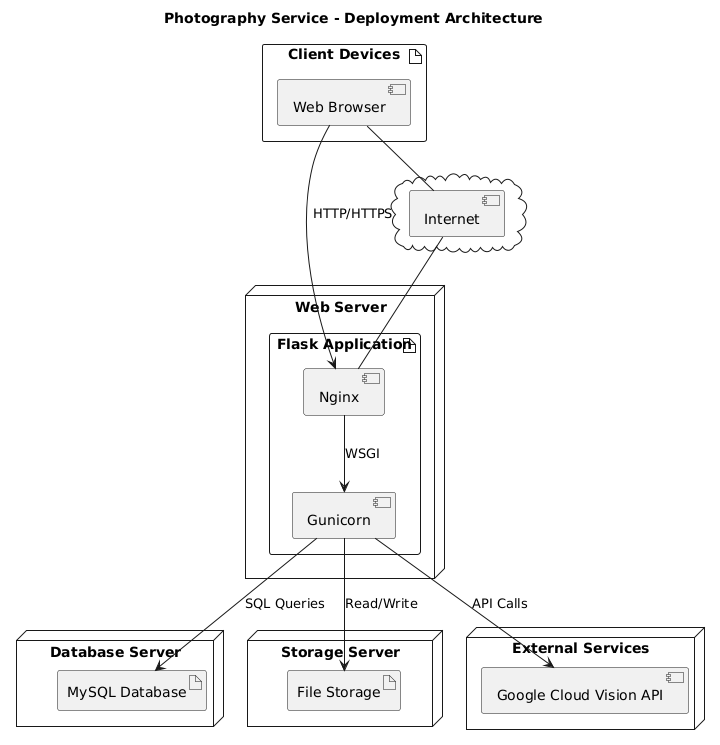

The diagram above was rendered by PlantUML. Its source (embedded in the PNG):
@startuml
title Photography Service - Deployment Architecture

artifact "Client Devices" {
  [Web Browser]
}

node "Web Server" {
  artifact "Flask Application" {
    [Gunicorn]
    [Nginx]
  }
}

node "Database Server" {
  artifact "MySQL Database"
}

node "Storage Server" {
  artifact "File Storage"
}

node "External Services" {
  [Google Cloud Vision API]
}

[Web Browser] --> [Nginx] : HTTP/HTTPS
[Nginx] --> [Gunicorn] : WSGI
[Gunicorn] --> [MySQL Database] : SQL Queries
[Gunicorn] --> [File Storage] : Read/Write
[Gunicorn] --> [Google Cloud Vision API] : API Calls

cloud {
  [Internet]
}

[Web Browser] -- [Internet]
[Internet] -- [Nginx]
@enduml